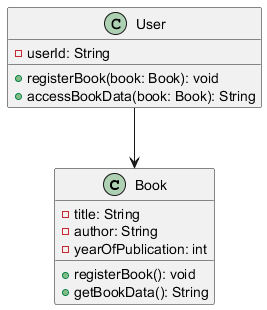

The diagram above was rendered by PlantUML. Its source (embedded in the PNG):
@startuml
class Book {
    - title: String
    - author: String
    - yearOfPublication: int
    + registerBook(): void
    + getBookData(): String
}

class User {
    - userId: String
    + registerBook(book: Book): void
    + accessBookData(book: Book): String
}

User --> Book
@enduml